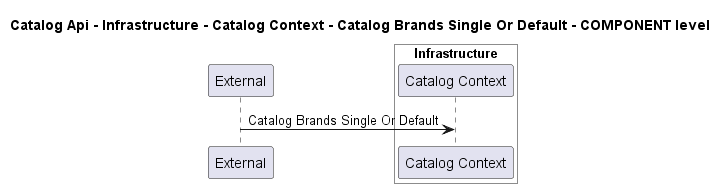

The diagram above was rendered by PlantUML. Its source (embedded in the PNG):
@startuml
!pragma layout smetana

title Catalog Api - Infrastructure - Catalog Context - Catalog Brands Single Or Default - COMPONENT level

participant "External" as C4InterFlow.SoftwareSystems.ExternalSystem

box "Catalog Api" #White
    
box "Infrastructure" #White
    participant "Catalog Context" as dotnet.eShop.Architecture.SoftwareSystems.CatalogApi.Containers.Infrastructure.Components.CatalogContext
end box

end box


C4InterFlow.SoftwareSystems.ExternalSystem -> dotnet.eShop.Architecture.SoftwareSystems.CatalogApi.Containers.Infrastructure.Components.CatalogContext : Catalog Brands Single Or Default


@enduml